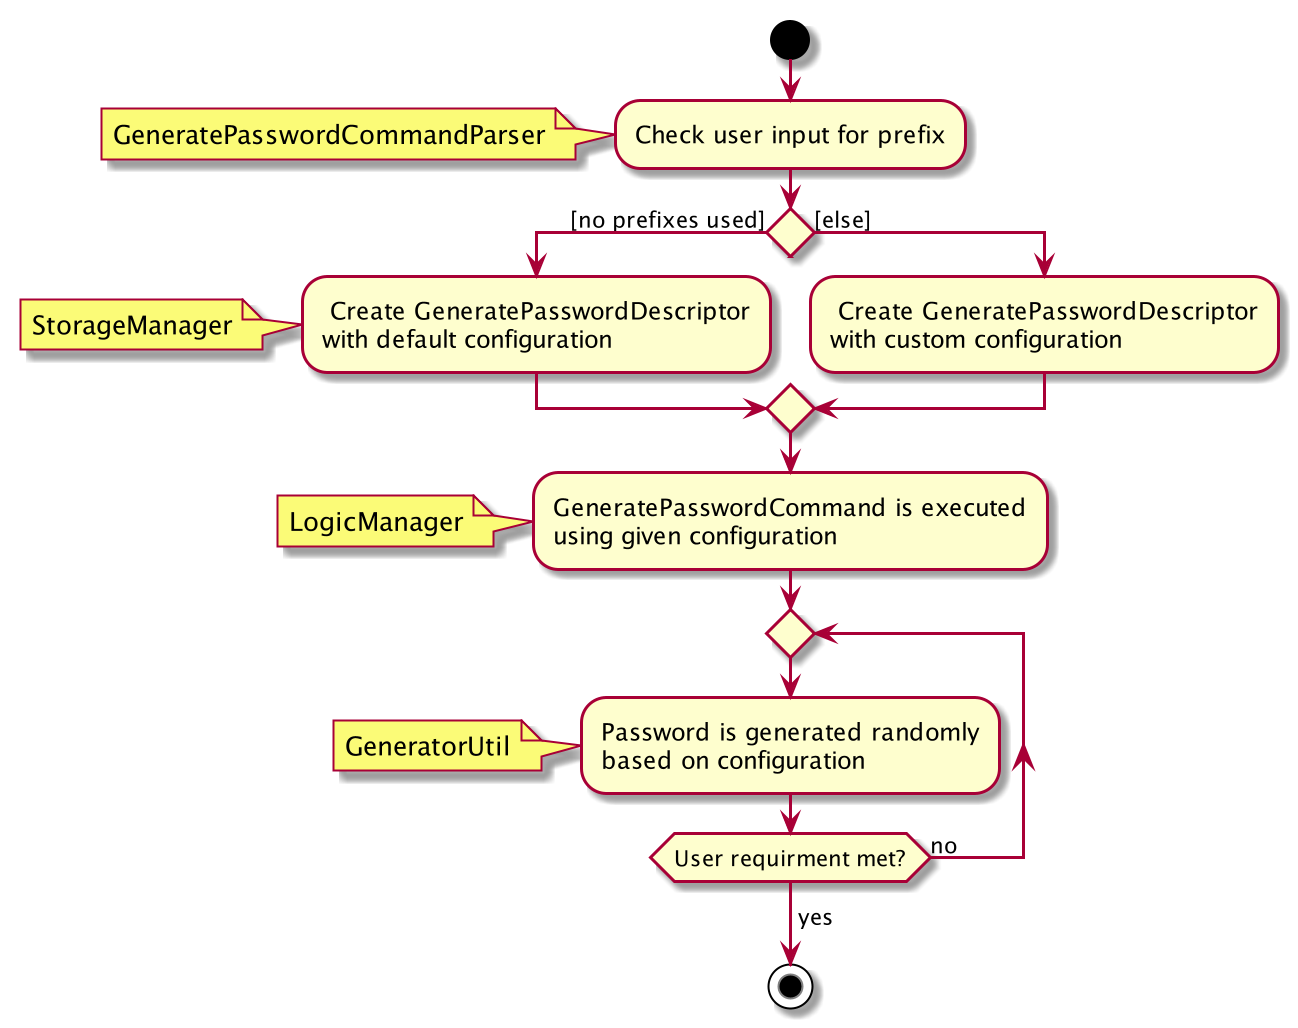

The diagram above was rendered by PlantUML. Its source (embedded in the PNG):
@startuml
start

:Check user input for prefix;
note left: GeneratePasswordCommandParser

if () then ([no prefixes used])
    : Create GeneratePasswordDescriptor
    with default configuration;
    note left: StorageManager
    else ([else])
    : Create GeneratePasswordDescriptor
    with custom configuration;
endif

:GeneratePasswordCommand is executed
using given configuration;
note left: LogicManager

repeat
    :Password is generated randomly
    based on configuration;
    note left: GeneratorUtil
repeat while (User requirment met?) is (no)
->yes;
stop

@enduml